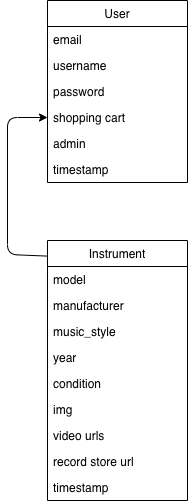

The diagram above was exported from draw.io. Its source (the exported page's mxGraphModel, read from the mxfile embedded in the PNG):
<mxGraphModel dx="968" dy="578" grid="1" gridSize="10" guides="1" tooltips="1" connect="1" arrows="1" fold="1" page="1" pageScale="1" pageWidth="850" pageHeight="1100" math="0" shadow="0">
  <root>
    <mxCell id="0" />
    <mxCell id="1" parent="0" />
    <mxCell id="2" value="User" style="swimlane;fontStyle=0;childLayout=stackLayout;horizontal=1;startSize=26;fillColor=none;horizontalStack=0;resizeParent=1;resizeParentMax=0;resizeLast=0;collapsible=1;marginBottom=0;" parent="1" vertex="1">
      <mxGeometry x="80" y="40" width="140" height="182" as="geometry">
        <mxRectangle x="130" y="130" width="60" height="26" as="alternateBounds" />
      </mxGeometry>
    </mxCell>
    <mxCell id="3" value="email" style="text;strokeColor=none;fillColor=none;align=left;verticalAlign=top;spacingLeft=4;spacingRight=4;overflow=hidden;rotatable=0;points=[[0,0.5],[1,0.5]];portConstraint=eastwest;" parent="2" vertex="1">
      <mxGeometry y="26" width="140" height="26" as="geometry" />
    </mxCell>
    <mxCell id="4" value="username" style="text;strokeColor=none;fillColor=none;align=left;verticalAlign=top;spacingLeft=4;spacingRight=4;overflow=hidden;rotatable=0;points=[[0,0.5],[1,0.5]];portConstraint=eastwest;" parent="2" vertex="1">
      <mxGeometry y="52" width="140" height="26" as="geometry" />
    </mxCell>
    <mxCell id="5" value="password" style="text;strokeColor=none;fillColor=none;align=left;verticalAlign=top;spacingLeft=4;spacingRight=4;overflow=hidden;rotatable=0;points=[[0,0.5],[1,0.5]];portConstraint=eastwest;" parent="2" vertex="1">
      <mxGeometry y="78" width="140" height="26" as="geometry" />
    </mxCell>
    <mxCell id="10" value="shopping cart" style="text;strokeColor=none;fillColor=none;align=left;verticalAlign=top;spacingLeft=4;spacingRight=4;overflow=hidden;rotatable=0;points=[[0,0.5],[1,0.5]];portConstraint=eastwest;" parent="2" vertex="1">
      <mxGeometry y="104" width="140" height="26" as="geometry" />
    </mxCell>
    <mxCell id="21" value="admin" style="text;strokeColor=none;fillColor=none;align=left;verticalAlign=top;spacingLeft=4;spacingRight=4;overflow=hidden;rotatable=0;points=[[0,0.5],[1,0.5]];portConstraint=eastwest;" parent="2" vertex="1">
      <mxGeometry y="130" width="140" height="26" as="geometry" />
    </mxCell>
    <mxCell id="11" value="timestamp" style="text;strokeColor=none;fillColor=none;align=left;verticalAlign=top;spacingLeft=4;spacingRight=4;overflow=hidden;rotatable=0;points=[[0,0.5],[1,0.5]];portConstraint=eastwest;" parent="2" vertex="1">
      <mxGeometry y="156" width="140" height="26" as="geometry" />
    </mxCell>
    <mxCell id="12" value="Instrument" style="swimlane;fontStyle=0;childLayout=stackLayout;horizontal=1;startSize=26;fillColor=none;horizontalStack=0;resizeParent=1;resizeParentMax=0;resizeLast=0;collapsible=1;marginBottom=0;" parent="1" vertex="1">
      <mxGeometry x="80" y="280" width="140" height="260" as="geometry" />
    </mxCell>
    <mxCell id="13" value="model" style="text;strokeColor=none;fillColor=none;align=left;verticalAlign=top;spacingLeft=4;spacingRight=4;overflow=hidden;rotatable=0;points=[[0,0.5],[1,0.5]];portConstraint=eastwest;" parent="12" vertex="1">
      <mxGeometry y="26" width="140" height="26" as="geometry" />
    </mxCell>
    <mxCell id="14" value="manufacturer" style="text;strokeColor=none;fillColor=none;align=left;verticalAlign=top;spacingLeft=4;spacingRight=4;overflow=hidden;rotatable=0;points=[[0,0.5],[1,0.5]];portConstraint=eastwest;" parent="12" vertex="1">
      <mxGeometry y="52" width="140" height="26" as="geometry" />
    </mxCell>
    <mxCell id="15" value="music_style" style="text;strokeColor=none;fillColor=none;align=left;verticalAlign=top;spacingLeft=4;spacingRight=4;overflow=hidden;rotatable=0;points=[[0,0.5],[1,0.5]];portConstraint=eastwest;" parent="12" vertex="1">
      <mxGeometry y="78" width="140" height="26" as="geometry" />
    </mxCell>
    <mxCell id="16" value="year" style="text;strokeColor=none;fillColor=none;align=left;verticalAlign=top;spacingLeft=4;spacingRight=4;overflow=hidden;rotatable=0;points=[[0,0.5],[1,0.5]];portConstraint=eastwest;" parent="12" vertex="1">
      <mxGeometry y="104" width="140" height="26" as="geometry" />
    </mxCell>
    <mxCell id="23" value="condition" style="text;strokeColor=none;fillColor=none;align=left;verticalAlign=top;spacingLeft=4;spacingRight=4;overflow=hidden;rotatable=0;points=[[0,0.5],[1,0.5]];portConstraint=eastwest;" parent="12" vertex="1">
      <mxGeometry y="130" width="140" height="26" as="geometry" />
    </mxCell>
    <mxCell id="17" value="img" style="text;strokeColor=none;fillColor=none;align=left;verticalAlign=top;spacingLeft=4;spacingRight=4;overflow=hidden;rotatable=0;points=[[0,0.5],[1,0.5]];portConstraint=eastwest;" parent="12" vertex="1">
      <mxGeometry y="156" width="140" height="26" as="geometry" />
    </mxCell>
    <mxCell id="18" value="video urls" style="text;strokeColor=none;fillColor=none;align=left;verticalAlign=top;spacingLeft=4;spacingRight=4;overflow=hidden;rotatable=0;points=[[0,0.5],[1,0.5]];portConstraint=eastwest;" parent="12" vertex="1">
      <mxGeometry y="182" width="140" height="26" as="geometry" />
    </mxCell>
    <mxCell id="19" value="record store url" style="text;strokeColor=none;fillColor=none;align=left;verticalAlign=top;spacingLeft=4;spacingRight=4;overflow=hidden;rotatable=0;points=[[0,0.5],[1,0.5]];portConstraint=eastwest;" parent="12" vertex="1">
      <mxGeometry y="208" width="140" height="26" as="geometry" />
    </mxCell>
    <mxCell id="20" value="timestamp" style="text;strokeColor=none;fillColor=none;align=left;verticalAlign=top;spacingLeft=4;spacingRight=4;overflow=hidden;rotatable=0;points=[[0,0.5],[1,0.5]];portConstraint=eastwest;" parent="12" vertex="1">
      <mxGeometry y="234" width="140" height="26" as="geometry" />
    </mxCell>
    <mxCell id="22" value="" style="endArrow=classic;html=1;entryX=0;entryY=0.5;entryDx=0;entryDy=0;exitX=0;exitY=0.06;exitDx=0;exitDy=0;exitPerimeter=0;" parent="1" source="12" target="10" edge="1">
      <mxGeometry width="50" height="50" relative="1" as="geometry">
        <mxPoint x="10" y="260" as="sourcePoint" />
        <mxPoint x="60" y="210" as="targetPoint" />
        <Array as="points">
          <mxPoint x="40" y="294" />
          <mxPoint x="40" y="157" />
        </Array>
      </mxGeometry>
    </mxCell>
  </root>
</mxGraphModel>